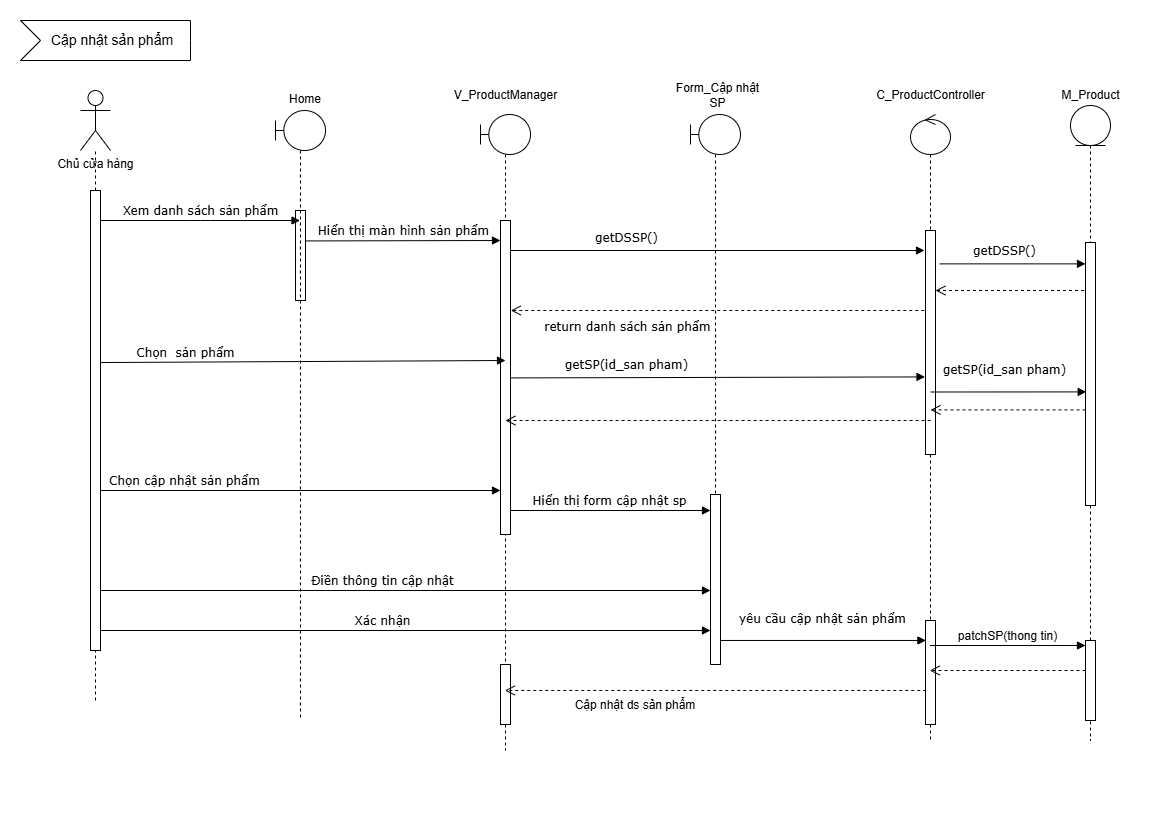

The diagram above was exported from draw.io. Its source (the exported page's mxGraphModel, read from the mxfile embedded in the PNG):
<mxGraphModel dx="1042" dy="562" grid="1" gridSize="10" guides="1" tooltips="1" connect="1" arrows="1" fold="1" page="1" pageScale="1" pageWidth="1169" pageHeight="827" background="none" math="0" shadow="0">
  <root>
    <mxCell id="0" />
    <mxCell id="1" parent="0" />
    <mxCell id="tdFp9UOUa5g4UyBSGlbD-1" value="Hiển thị màn hình sản phẩm" style="html=1;verticalAlign=bottom;endArrow=block;labelBackgroundColor=none;fontFamily=Verdana;fontSize=12;edgeStyle=elbowEdgeStyle;elbow=vertical;" parent="1" target="tdFp9UOUa5g4UyBSGlbD-22" edge="1">
      <mxGeometry relative="1" as="geometry">
        <mxPoint x="305" y="240.44444444444446" as="sourcePoint" />
        <mxPoint x="509.5" y="240.75" as="targetPoint" />
      </mxGeometry>
    </mxCell>
    <mxCell id="tdFp9UOUa5g4UyBSGlbD-2" value="Chủ cửa hàng" style="shape=umlActor;verticalLabelPosition=bottom;verticalAlign=top;html=1;" parent="1" vertex="1">
      <mxGeometry x="80" y="90" width="30" height="60" as="geometry" />
    </mxCell>
    <mxCell id="tdFp9UOUa5g4UyBSGlbD-3" value="" style="endArrow=none;dashed=1;html=1;rounded=0;" parent="1" edge="1">
      <mxGeometry width="50" height="50" relative="1" as="geometry">
        <mxPoint x="95" y="700" as="sourcePoint" />
        <mxPoint x="95" y="150" as="targetPoint" />
        <Array as="points" />
      </mxGeometry>
    </mxCell>
    <mxCell id="tdFp9UOUa5g4UyBSGlbD-4" value="Chọn&amp;nbsp;cập nhật sản phẩm" style="html=1;verticalAlign=bottom;endArrow=block;labelBackgroundColor=none;fontFamily=Verdana;fontSize=12;elbow=vertical;exitX=1.022;exitY=0.047;exitDx=0;exitDy=0;exitPerimeter=0;" parent="1" edge="1">
      <mxGeometry x="-0.5809" relative="1" as="geometry">
        <mxPoint x="100" y="490" as="sourcePoint" />
        <mxPoint x="500" y="490" as="targetPoint" />
        <mxPoint as="offset" />
      </mxGeometry>
    </mxCell>
    <mxCell id="tdFp9UOUa5g4UyBSGlbD-5" value="" style="html=1;points=[];perimeter=orthogonalPerimeter;rounded=0;shadow=0;comic=0;labelBackgroundColor=none;strokeWidth=1;fontFamily=Verdana;fontSize=12;align=center;container=0;" parent="1" vertex="1">
      <mxGeometry x="295" y="210" width="10" height="90" as="geometry" />
    </mxCell>
    <mxCell id="tdFp9UOUa5g4UyBSGlbD-6" value="Hiển thị form cập nhật sp" style="html=1;verticalAlign=bottom;endArrow=block;labelBackgroundColor=none;fontFamily=Verdana;fontSize=12;elbow=vertical;" parent="1" target="tdFp9UOUa5g4UyBSGlbD-25" edge="1">
      <mxGeometry relative="1" as="geometry">
        <mxPoint x="509.2500000000002" y="510" as="sourcePoint" />
        <mxPoint x="720" y="510" as="targetPoint" />
      </mxGeometry>
    </mxCell>
    <mxCell id="tdFp9UOUa5g4UyBSGlbD-7" value="getDSSP()" style="html=1;verticalAlign=bottom;endArrow=block;labelBackgroundColor=none;fontFamily=Verdana;fontSize=12;elbow=vertical;" parent="1" source="tdFp9UOUa5g4UyBSGlbD-22" edge="1">
      <mxGeometry x="-0.4403" y="3" relative="1" as="geometry">
        <mxPoint x="513.6000000000001" y="249.11000000000013" as="sourcePoint" />
        <mxPoint x="924" y="250" as="targetPoint" />
        <Array as="points" />
        <mxPoint as="offset" />
      </mxGeometry>
    </mxCell>
    <mxCell id="tdFp9UOUa5g4UyBSGlbD-8" value="Xem danh sách sản phẩm" style="html=1;verticalAlign=bottom;endArrow=block;labelBackgroundColor=none;fontFamily=Verdana;fontSize=12;elbow=vertical;exitX=1.022;exitY=0.047;exitDx=0;exitDy=0;exitPerimeter=0;" parent="1" edge="1">
      <mxGeometry relative="1" as="geometry">
        <mxPoint x="99.9999999999998" y="220" as="sourcePoint" />
        <mxPoint x="299.5" y="220" as="targetPoint" />
        <Array as="points">
          <mxPoint x="200" y="220" />
        </Array>
      </mxGeometry>
    </mxCell>
    <mxCell id="tdFp9UOUa5g4UyBSGlbD-9" value="Cập nhật sản phẩm" style="html=1;shape=mxgraph.infographic.ribbonSimple;notch1=20;notch2=0;align=center;verticalAlign=middle;fontSize=14;fontStyle=0;fillColor=#FFFFFF;flipH=0;spacingRight=0;spacingLeft=14;whiteSpace=wrap;" parent="1" vertex="1">
      <mxGeometry x="20" y="20" width="170" height="40" as="geometry" />
    </mxCell>
    <mxCell id="tdFp9UOUa5g4UyBSGlbD-11" value="" style="html=1;points=[];perimeter=orthogonalPerimeter;rounded=0;shadow=0;comic=0;labelBackgroundColor=none;strokeWidth=1;fontFamily=Verdana;fontSize=12;align=center;container=0;" parent="1" vertex="1">
      <mxGeometry x="90" y="190" width="10" height="460" as="geometry" />
    </mxCell>
    <mxCell id="tdFp9UOUa5g4UyBSGlbD-12" value="yêu cầu cập nhật sản phẩm" style="html=1;verticalAlign=bottom;endArrow=block;labelBackgroundColor=none;fontFamily=Verdana;fontSize=12;elbow=vertical;entryX=0.041;entryY=0.165;entryDx=0;entryDy=0;entryPerimeter=0;" parent="1" edge="1">
      <mxGeometry x="-0.0002" y="12" relative="1" as="geometry">
        <mxPoint x="719.2500000000002" y="639.9649999999999" as="sourcePoint" />
        <mxPoint x="925.4099999999999" y="639.9649999999999" as="targetPoint" />
        <mxPoint as="offset" />
      </mxGeometry>
    </mxCell>
    <mxCell id="tdFp9UOUa5g4UyBSGlbD-13" value="Điền thông tin cập nhật" style="html=1;verticalAlign=bottom;endArrow=block;labelBackgroundColor=none;fontFamily=Verdana;fontSize=12;elbow=vertical;exitX=1.022;exitY=0.047;exitDx=0;exitDy=0;exitPerimeter=0;" parent="1" edge="1">
      <mxGeometry x="-0.0749" relative="1" as="geometry">
        <mxPoint x="100" y="590" as="sourcePoint" />
        <mxPoint x="710" y="590" as="targetPoint" />
        <mxPoint as="offset" />
      </mxGeometry>
    </mxCell>
    <mxCell id="tdFp9UOUa5g4UyBSGlbD-14" value="return danh sách sản phẩm" style="html=1;verticalAlign=bottom;endArrow=open;dashed=1;endSize=8;labelBackgroundColor=none;fontFamily=Verdana;fontSize=12;" parent="1" edge="1">
      <mxGeometry x="0.4507" y="26" relative="1" as="geometry">
        <mxPoint x="510.25" y="310" as="targetPoint" />
        <mxPoint x="929.75" y="310" as="sourcePoint" />
        <mxPoint x="1" as="offset" />
      </mxGeometry>
    </mxCell>
    <mxCell id="tdFp9UOUa5g4UyBSGlbD-15" value="getDSSP()" style="html=1;verticalAlign=bottom;endArrow=block;labelBackgroundColor=none;fontFamily=Verdana;fontSize=12;elbow=vertical;exitX=1.427;exitY=0.362;exitDx=0;exitDy=0;exitPerimeter=0;" parent="1" target="tdFp9UOUa5g4UyBSGlbD-18" edge="1">
      <mxGeometry x="-0.1102" y="3" relative="1" as="geometry">
        <mxPoint x="939.27" y="263.37000000000006" as="sourcePoint" />
        <mxPoint x="1098.1999999999998" y="264.4700000000001" as="targetPoint" />
        <Array as="points" />
        <mxPoint as="offset" />
      </mxGeometry>
    </mxCell>
    <mxCell id="tdFp9UOUa5g4UyBSGlbD-16" value="" style="html=1;verticalAlign=bottom;endArrow=open;dashed=1;endSize=8;labelBackgroundColor=none;fontFamily=Verdana;fontSize=12;entryX=0.624;entryY=0.336;entryDx=0;entryDy=0;entryPerimeter=0;" parent="1" edge="1">
      <mxGeometry x="0.4356" y="26" relative="1" as="geometry">
        <mxPoint x="934.96" y="289.99600000000015" as="targetPoint" />
        <mxPoint x="1089.5" y="289.99600000000015" as="sourcePoint" />
        <mxPoint as="offset" />
      </mxGeometry>
    </mxCell>
    <mxCell id="tdFp9UOUa5g4UyBSGlbD-17" value="" style="shape=umlLifeline;perimeter=lifelinePerimeter;whiteSpace=wrap;html=1;container=1;dropTarget=0;collapsible=0;recursiveResize=0;outlineConnect=0;portConstraint=eastwest;newEdgeStyle={&quot;curved&quot;:0,&quot;rounded&quot;:0};participant=umlEntity;" parent="1" vertex="1">
      <mxGeometry x="1070" y="105" width="40" height="635" as="geometry" />
    </mxCell>
    <mxCell id="tdFp9UOUa5g4UyBSGlbD-18" value="" style="html=1;points=[[0,0,0,0,5],[0,1,0,0,-5],[1,0,0,0,5],[1,1,0,0,-5]];perimeter=orthogonalPerimeter;outlineConnect=0;targetShapes=umlLifeline;portConstraint=eastwest;newEdgeStyle={&quot;curved&quot;:0,&quot;rounded&quot;:0};" parent="tdFp9UOUa5g4UyBSGlbD-17" vertex="1">
      <mxGeometry x="15" y="137" width="10" height="263" as="geometry" />
    </mxCell>
    <mxCell id="tdFp9UOUa5g4UyBSGlbD-19" value="" style="html=1;points=[[0,0,0,0,5],[0,1,0,0,-5],[1,0,0,0,5],[1,1,0,0,-5]];perimeter=orthogonalPerimeter;outlineConnect=0;targetShapes=umlLifeline;portConstraint=eastwest;newEdgeStyle={&quot;curved&quot;:0,&quot;rounded&quot;:0};" parent="tdFp9UOUa5g4UyBSGlbD-17" vertex="1">
      <mxGeometry x="15" y="535" width="10" height="80" as="geometry" />
    </mxCell>
    <mxCell id="tdFp9UOUa5g4UyBSGlbD-20" value="" style="shape=umlLifeline;perimeter=lifelinePerimeter;whiteSpace=wrap;html=1;container=1;dropTarget=0;collapsible=0;recursiveResize=0;outlineConnect=0;portConstraint=eastwest;newEdgeStyle={&quot;curved&quot;:0,&quot;rounded&quot;:0};participant=umlBoundary;" parent="1" vertex="1">
      <mxGeometry x="275" y="110" width="50" height="610" as="geometry" />
    </mxCell>
    <mxCell id="tdFp9UOUa5g4UyBSGlbD-21" value="" style="shape=umlLifeline;perimeter=lifelinePerimeter;whiteSpace=wrap;html=1;container=1;dropTarget=0;collapsible=0;recursiveResize=0;outlineConnect=0;portConstraint=eastwest;newEdgeStyle={&quot;curved&quot;:0,&quot;rounded&quot;:0};participant=umlBoundary;" parent="1" vertex="1">
      <mxGeometry x="480" y="114" width="50" height="636" as="geometry" />
    </mxCell>
    <mxCell id="tdFp9UOUa5g4UyBSGlbD-22" value="" style="html=1;points=[[0,0,0,0,5],[0,1,0,0,-5],[1,0,0,0,5],[1,1,0,0,-5]];perimeter=orthogonalPerimeter;outlineConnect=0;targetShapes=umlLifeline;portConstraint=eastwest;newEdgeStyle={&quot;curved&quot;:0,&quot;rounded&quot;:0};" parent="tdFp9UOUa5g4UyBSGlbD-21" vertex="1">
      <mxGeometry x="20" y="106" width="10" height="314" as="geometry" />
    </mxCell>
    <mxCell id="tdFp9UOUa5g4UyBSGlbD-23" value="" style="html=1;points=[[0,0,0,0,5],[0,1,0,0,-5],[1,0,0,0,5],[1,1,0,0,-5]];perimeter=orthogonalPerimeter;outlineConnect=0;targetShapes=umlLifeline;portConstraint=eastwest;newEdgeStyle={&quot;curved&quot;:0,&quot;rounded&quot;:0};" parent="tdFp9UOUa5g4UyBSGlbD-21" vertex="1">
      <mxGeometry x="20" y="550" width="10" height="60" as="geometry" />
    </mxCell>
    <mxCell id="tdFp9UOUa5g4UyBSGlbD-24" value="" style="shape=umlLifeline;perimeter=lifelinePerimeter;whiteSpace=wrap;html=1;container=1;dropTarget=0;collapsible=0;recursiveResize=0;outlineConnect=0;portConstraint=eastwest;newEdgeStyle={&quot;curved&quot;:0,&quot;rounded&quot;:0};participant=umlBoundary;" parent="1" vertex="1">
      <mxGeometry x="690" y="114" width="50" height="526" as="geometry" />
    </mxCell>
    <mxCell id="tdFp9UOUa5g4UyBSGlbD-25" value="" style="html=1;points=[[0,0,0,0,5],[0,1,0,0,-5],[1,0,0,0,5],[1,1,0,0,-5]];perimeter=orthogonalPerimeter;outlineConnect=0;targetShapes=umlLifeline;portConstraint=eastwest;newEdgeStyle={&quot;curved&quot;:0,&quot;rounded&quot;:0};" parent="tdFp9UOUa5g4UyBSGlbD-24" vertex="1">
      <mxGeometry x="20" y="380" width="10" height="170" as="geometry" />
    </mxCell>
    <mxCell id="tdFp9UOUa5g4UyBSGlbD-26" value="" style="shape=umlLifeline;perimeter=lifelinePerimeter;whiteSpace=wrap;html=1;container=1;dropTarget=0;collapsible=0;recursiveResize=0;outlineConnect=0;portConstraint=eastwest;newEdgeStyle={&quot;curved&quot;:0,&quot;rounded&quot;:0};participant=umlControl;" parent="1" vertex="1">
      <mxGeometry x="910" y="114" width="40" height="626" as="geometry" />
    </mxCell>
    <mxCell id="tdFp9UOUa5g4UyBSGlbD-27" value="" style="html=1;points=[[0,0,0,0,5],[0,1,0,0,-5],[1,0,0,0,5],[1,1,0,0,-5]];perimeter=orthogonalPerimeter;outlineConnect=0;targetShapes=umlLifeline;portConstraint=eastwest;newEdgeStyle={&quot;curved&quot;:0,&quot;rounded&quot;:0};" parent="tdFp9UOUa5g4UyBSGlbD-26" vertex="1">
      <mxGeometry x="15" y="116" width="10" height="224" as="geometry" />
    </mxCell>
    <mxCell id="tdFp9UOUa5g4UyBSGlbD-28" value="" style="html=1;points=[[0,0,0,0,5],[0,1,0,0,-5],[1,0,0,0,5],[1,1,0,0,-5]];perimeter=orthogonalPerimeter;outlineConnect=0;targetShapes=umlLifeline;portConstraint=eastwest;newEdgeStyle={&quot;curved&quot;:0,&quot;rounded&quot;:0};" parent="tdFp9UOUa5g4UyBSGlbD-26" vertex="1">
      <mxGeometry x="15" y="506" width="10" height="104" as="geometry" />
    </mxCell>
    <mxCell id="tdFp9UOUa5g4UyBSGlbD-29" value="&lt;font style=&quot;font-size: 12px;&quot;&gt;patchSP(thong tin)&lt;/font&gt;" style="html=1;verticalAlign=bottom;endArrow=block;curved=0;rounded=0;entryX=0;entryY=0;entryDx=0;entryDy=5;" parent="1" target="tdFp9UOUa5g4UyBSGlbD-19" edge="1">
      <mxGeometry relative="1" as="geometry">
        <mxPoint x="929.3235294117644" y="645" as="sourcePoint" />
      </mxGeometry>
    </mxCell>
    <mxCell id="tdFp9UOUa5g4UyBSGlbD-30" value="" style="html=1;verticalAlign=bottom;endArrow=open;dashed=1;endSize=8;curved=0;rounded=0;exitX=0;exitY=1;exitDx=0;exitDy=-5;" parent="1" edge="1">
      <mxGeometry relative="1" as="geometry">
        <mxPoint x="929.25" y="670" as="targetPoint" />
        <mxPoint x="1085" y="670" as="sourcePoint" />
      </mxGeometry>
    </mxCell>
    <mxCell id="tdFp9UOUa5g4UyBSGlbD-31" value="" style="html=1;verticalAlign=bottom;endArrow=open;dashed=1;endSize=8;curved=0;rounded=0;exitX=0;exitY=1;exitDx=0;exitDy=-5;" parent="1" edge="1">
      <mxGeometry relative="1" as="geometry">
        <mxPoint x="504.32352941176464" y="690" as="targetPoint" />
        <mxPoint x="925.75" y="690" as="sourcePoint" />
      </mxGeometry>
    </mxCell>
    <mxCell id="tdFp9UOUa5g4UyBSGlbD-32" value="Xác nhận" style="html=1;verticalAlign=bottom;endArrow=block;labelBackgroundColor=none;fontFamily=Verdana;fontSize=12;elbow=vertical;exitX=1.022;exitY=0.047;exitDx=0;exitDy=0;exitPerimeter=0;" parent="1" edge="1">
      <mxGeometry x="-0.0749" relative="1" as="geometry">
        <mxPoint x="100" y="630" as="sourcePoint" />
        <mxPoint x="710" y="630" as="targetPoint" />
        <mxPoint as="offset" />
      </mxGeometry>
    </mxCell>
    <mxCell id="tdFp9UOUa5g4UyBSGlbD-33" value="Cập nhật ds sản phẩm" style="text;html=1;align=center;verticalAlign=middle;whiteSpace=wrap;rounded=0;" parent="1" vertex="1">
      <mxGeometry x="550" y="690" width="170" height="30" as="geometry" />
    </mxCell>
    <mxCell id="tdFp9UOUa5g4UyBSGlbD-34" value="Home" style="text;html=1;align=center;verticalAlign=middle;whiteSpace=wrap;rounded=0;" parent="1" vertex="1">
      <mxGeometry x="275" y="84" width="60" height="30" as="geometry" />
    </mxCell>
    <mxCell id="tdFp9UOUa5g4UyBSGlbD-35" value="V_ProductManager" style="text;html=1;align=center;verticalAlign=middle;whiteSpace=wrap;rounded=0;" parent="1" vertex="1">
      <mxGeometry x="457.5" y="80" width="95" height="30" as="geometry" />
    </mxCell>
    <mxCell id="tdFp9UOUa5g4UyBSGlbD-36" value="Form_Cập nhật SP" style="text;html=1;align=center;verticalAlign=middle;whiteSpace=wrap;rounded=0;" parent="1" vertex="1">
      <mxGeometry x="670" y="80" width="95" height="30" as="geometry" />
    </mxCell>
    <mxCell id="tdFp9UOUa5g4UyBSGlbD-37" value="C_ProductController" style="text;html=1;align=center;verticalAlign=middle;whiteSpace=wrap;rounded=0;" parent="1" vertex="1">
      <mxGeometry x="882.5" y="80" width="95" height="30" as="geometry" />
    </mxCell>
    <mxCell id="tdFp9UOUa5g4UyBSGlbD-38" value="M_Product" style="text;html=1;align=center;verticalAlign=middle;whiteSpace=wrap;rounded=0;" parent="1" vertex="1">
      <mxGeometry x="1042.5" y="80" width="95" height="30" as="geometry" />
    </mxCell>
    <mxCell id="tdFp9UOUa5g4UyBSGlbD-40" value="Chọn&amp;nbsp; sản phẩm" style="html=1;verticalAlign=bottom;endArrow=block;labelBackgroundColor=none;fontFamily=Verdana;fontSize=12;elbow=vertical;exitX=1.012;exitY=0.374;exitDx=0;exitDy=0;exitPerimeter=0;" parent="1" source="tdFp9UOUa5g4UyBSGlbD-11" edge="1">
      <mxGeometry x="-0.5809" relative="1" as="geometry">
        <mxPoint x="105" y="360" as="sourcePoint" />
        <mxPoint x="505" y="360" as="targetPoint" />
        <mxPoint as="offset" />
      </mxGeometry>
    </mxCell>
    <mxCell id="tdFp9UOUa5g4UyBSGlbD-41" value="getSP(id_san pham)" style="html=1;verticalAlign=bottom;endArrow=block;labelBackgroundColor=none;fontFamily=Verdana;fontSize=12;elbow=vertical;exitX=1;exitY=0.159;exitDx=0;exitDy=0;exitPerimeter=0;" parent="1" edge="1">
      <mxGeometry x="-0.4403" y="3" relative="1" as="geometry">
        <mxPoint x="510.5" y="377.40999999999997" as="sourcePoint" />
        <mxPoint x="924.5" y="376.40999999999997" as="targetPoint" />
        <Array as="points" />
        <mxPoint as="offset" />
      </mxGeometry>
    </mxCell>
    <mxCell id="tdFp9UOUa5g4UyBSGlbD-42" value="" style="html=1;verticalAlign=bottom;endArrow=open;dashed=1;endSize=8;labelBackgroundColor=none;fontFamily=Verdana;fontSize=12;entryX=0.624;entryY=0.336;entryDx=0;entryDy=0;entryPerimeter=0;" parent="1" edge="1">
      <mxGeometry x="0.4356" y="26" relative="1" as="geometry">
        <mxPoint x="930" y="409.41" as="targetPoint" />
        <mxPoint x="1085" y="409.41" as="sourcePoint" />
        <mxPoint as="offset" />
      </mxGeometry>
    </mxCell>
    <mxCell id="tdFp9UOUa5g4UyBSGlbD-44" value="getSP(id_san pham)" style="html=1;verticalAlign=bottom;endArrow=block;labelBackgroundColor=none;fontFamily=Verdana;fontSize=12;elbow=vertical;exitX=0.5;exitY=0.721;exitDx=0;exitDy=0;exitPerimeter=0;" parent="1" source="tdFp9UOUa5g4UyBSGlbD-27" edge="1">
      <mxGeometry x="-0.0389" y="12" relative="1" as="geometry">
        <mxPoint x="940" y="391.7800000000001" as="sourcePoint" />
        <mxPoint x="1085.73" y="391.40999999999997" as="targetPoint" />
        <Array as="points" />
        <mxPoint x="-1" as="offset" />
      </mxGeometry>
    </mxCell>
    <mxCell id="tdFp9UOUa5g4UyBSGlbD-45" value="" style="html=1;verticalAlign=bottom;endArrow=open;dashed=1;endSize=8;labelBackgroundColor=none;fontFamily=Verdana;fontSize=12;" parent="1" edge="1">
      <mxGeometry x="0.4356" y="26" relative="1" as="geometry">
        <mxPoint x="504.9135294117646" y="420" as="targetPoint" />
        <mxPoint x="930.09" y="420" as="sourcePoint" />
        <mxPoint as="offset" />
      </mxGeometry>
    </mxCell>
  </root>
</mxGraphModel>